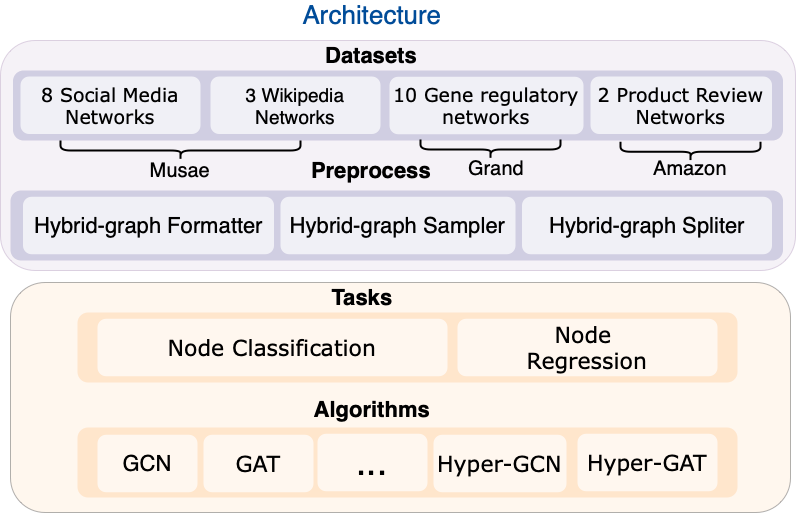

The diagram above was exported from draw.io. Its source (the exported page's mxGraphModel, read from the mxfile embedded in the PNG):
<mxGraphModel dx="1078" dy="633" grid="1" gridSize="10" guides="1" tooltips="1" connect="1" arrows="1" fold="1" page="1" pageScale="1" pageWidth="827" pageHeight="1169" math="0" shadow="0">
  <root>
    <mxCell id="0" />
    <mxCell id="1" parent="0" />
    <mxCell id="2ywll3Mb6WAQ5LLMuw9m-6" value="" style="rounded=1;whiteSpace=wrap;html=1;fillColor=#e1d5e7;strokeColor=#9673a6;strokeWidth=1;opacity=30;" vertex="1" parent="1">
      <mxGeometry x="760" y="168" width="795" height="230" as="geometry" />
    </mxCell>
    <mxCell id="2ywll3Mb6WAQ5LLMuw9m-1" value="" style="rounded=1;whiteSpace=wrap;html=1;fillColor=#ffe6cc;strokeColor=default;strokeWidth=1;opacity=30;" vertex="1" parent="1">
      <mxGeometry x="770" y="410" width="780" height="230" as="geometry" />
    </mxCell>
    <mxCell id="lSvjvds7T-5PyeTeR4uy-2" value="&lt;font color=&quot;#004c99&quot;&gt;&lt;span style=&quot;caret-color: rgb(0, 76, 153); font-size: 26px;&quot;&gt;Architecture&lt;/span&gt;&lt;/font&gt;" style="text;html=1;strokeColor=none;fillColor=none;align=center;verticalAlign=middle;whiteSpace=wrap;rounded=0;" parent="1" vertex="1">
      <mxGeometry x="977" y="128" width="310" height="30" as="geometry" />
    </mxCell>
    <mxCell id="lSvjvds7T-5PyeTeR4uy-3" value="&lt;font size=&quot;1&quot;&gt;&lt;b style=&quot;font-size: 22px;&quot;&gt;Datasets&lt;/b&gt;&lt;/font&gt;" style="text;html=1;strokeColor=none;fillColor=none;align=center;verticalAlign=middle;whiteSpace=wrap;rounded=0;" parent="1" vertex="1">
      <mxGeometry x="1072.5" y="168" width="116" height="30" as="geometry" />
    </mxCell>
    <mxCell id="lSvjvds7T-5PyeTeR4uy-4" value="" style="rounded=1;whiteSpace=wrap;html=1;fillColor=#d0cee2;strokeColor=none;strokeWidth=4;" parent="1" vertex="1">
      <mxGeometry x="772.5" y="198" width="770" height="70" as="geometry" />
    </mxCell>
    <mxCell id="lSvjvds7T-5PyeTeR4uy-5" value="&lt;font style=&quot;font-size: 19px;&quot; face=&quot;Verdana&quot;&gt;10 Gene regulatory networks&lt;/font&gt;" style="rounded=1;whiteSpace=wrap;html=1;strokeWidth=1;strokeColor=none;opacity=70;" parent="1" vertex="1">
      <mxGeometry x="1149" y="204.25" width="194" height="57.5" as="geometry" />
    </mxCell>
    <mxCell id="lSvjvds7T-5PyeTeR4uy-7" value="&lt;font style=&quot;font-size: 19px;&quot;&gt;3 Wikipedia Networks&lt;/font&gt;" style="rounded=1;whiteSpace=wrap;html=1;strokeWidth=1;strokeColor=none;opacity=70;" parent="1" vertex="1">
      <mxGeometry x="970" y="204" width="170" height="57.5" as="geometry" />
    </mxCell>
    <mxCell id="lSvjvds7T-5PyeTeR4uy-8" value="&lt;font style=&quot;font-size: 19px;&quot; face=&quot;Verdana&quot;&gt;2 Product Review Networks&lt;/font&gt;" style="rounded=1;whiteSpace=wrap;html=1;strokeWidth=1;opacity=70;strokeColor=none;" parent="1" vertex="1">
      <mxGeometry x="1350" y="204" width="181.5" height="57.5" as="geometry" />
    </mxCell>
    <mxCell id="lSvjvds7T-5PyeTeR4uy-9" value="&lt;b&gt;&lt;font style=&quot;font-size: 22px;&quot;&gt;Preprocess&lt;/font&gt;&lt;/b&gt;" style="text;html=1;strokeColor=none;fillColor=none;align=center;verticalAlign=middle;whiteSpace=wrap;rounded=0;" parent="1" vertex="1">
      <mxGeometry x="1072.5" y="283" width="116" height="30" as="geometry" />
    </mxCell>
    <mxCell id="lSvjvds7T-5PyeTeR4uy-10" value="" style="rounded=1;whiteSpace=wrap;html=1;fillColor=#d0cee2;strokeColor=none;strokeWidth=4;" parent="1" vertex="1">
      <mxGeometry x="770" y="318" width="772.5" height="70" as="geometry" />
    </mxCell>
    <mxCell id="lSvjvds7T-5PyeTeR4uy-11" value="&lt;font style=&quot;font-size: 22px;&quot;&gt;Hybrid-graph&amp;nbsp;Spliter&lt;/font&gt;" style="rounded=1;whiteSpace=wrap;html=1;strokeWidth=1;opacity=70;strokeColor=none;" parent="1" vertex="1">
      <mxGeometry x="1281.5" y="324.25" width="250" height="57.5" as="geometry" />
    </mxCell>
    <mxCell id="lSvjvds7T-5PyeTeR4uy-12" value="&lt;font style=&quot;font-size: 22px;&quot;&gt;Hybrid-graph Sampler&lt;/font&gt;" style="rounded=1;whiteSpace=wrap;html=1;strokeWidth=1;strokeColor=none;opacity=70;" parent="1" vertex="1">
      <mxGeometry x="1040" y="324.25" width="235" height="57.5" as="geometry" />
    </mxCell>
    <mxCell id="lSvjvds7T-5PyeTeR4uy-14" value="&lt;font style=&quot;font-size: 22px;&quot;&gt;Hybrid-graph Formatter&lt;/font&gt;" style="rounded=1;whiteSpace=wrap;html=1;strokeWidth=1;strokeColor=none;opacity=70;" parent="1" vertex="1">
      <mxGeometry x="782.5" y="324.25" width="251" height="57.5" as="geometry" />
    </mxCell>
    <mxCell id="lSvjvds7T-5PyeTeR4uy-16" value="&lt;b&gt;&lt;font style=&quot;font-size: 22px;&quot;&gt;Tasks&lt;/font&gt;&lt;/b&gt;" style="text;html=1;strokeColor=none;fillColor=none;align=center;verticalAlign=middle;whiteSpace=wrap;rounded=0;" parent="1" vertex="1">
      <mxGeometry x="1064" y="410" width="116" height="30" as="geometry" />
    </mxCell>
    <mxCell id="lSvjvds7T-5PyeTeR4uy-17" value="" style="rounded=1;whiteSpace=wrap;html=1;fillColor=#ffe6cc;strokeColor=none;strokeWidth=4;" parent="1" vertex="1">
      <mxGeometry x="837" y="440" width="660" height="70" as="geometry" />
    </mxCell>
    <mxCell id="lSvjvds7T-5PyeTeR4uy-19" value="&lt;font face=&quot;Verdana&quot; style=&quot;font-size: 22px;&quot;&gt;Node&amp;nbsp;&lt;br&gt;Regression&lt;/font&gt;" style="rounded=1;whiteSpace=wrap;html=1;strokeWidth=1;opacity=70;strokeColor=none;" parent="1" vertex="1">
      <mxGeometry x="1217" y="446.25" width="260" height="57.5" as="geometry" />
    </mxCell>
    <mxCell id="lSvjvds7T-5PyeTeR4uy-20" value="&lt;font style=&quot;font-size: 22px;&quot; face=&quot;Verdana&quot;&gt;Node Classification&lt;/font&gt;" style="rounded=1;whiteSpace=wrap;html=1;strokeWidth=1;opacity=70;strokeColor=none;" parent="1" vertex="1">
      <mxGeometry x="857" y="446.25" width="350" height="57.5" as="geometry" />
    </mxCell>
    <mxCell id="lSvjvds7T-5PyeTeR4uy-28" value="&lt;b&gt;&lt;font style=&quot;font-size: 22px;&quot;&gt;Algorithms&lt;/font&gt;&lt;/b&gt;" style="text;html=1;strokeColor=none;fillColor=none;align=center;verticalAlign=middle;whiteSpace=wrap;rounded=0;" parent="1" vertex="1">
      <mxGeometry x="1074" y="522" width="116" height="30" as="geometry" />
    </mxCell>
    <mxCell id="lSvjvds7T-5PyeTeR4uy-29" value="" style="rounded=1;whiteSpace=wrap;html=1;fillColor=#ffe6cc;strokeColor=none;strokeWidth=4;" parent="1" vertex="1">
      <mxGeometry x="837" y="555" width="660" height="70" as="geometry" />
    </mxCell>
    <mxCell id="lSvjvds7T-5PyeTeR4uy-30" value="&lt;font style=&quot;font-size: 22px;&quot; face=&quot;Verdana&quot;&gt;Hyper-GCN&lt;/font&gt;" style="rounded=1;whiteSpace=wrap;html=1;strokeWidth=1;strokeColor=none;opacity=70;" parent="1" vertex="1">
      <mxGeometry x="1193" y="562.25" width="133" height="57.5" as="geometry" />
    </mxCell>
    <mxCell id="lSvjvds7T-5PyeTeR4uy-32" value="&lt;font style=&quot;font-size: 22px;&quot;&gt;GCN&lt;/font&gt;" style="rounded=1;whiteSpace=wrap;html=1;strokeWidth=1;opacity=70;strokeColor=none;" parent="1" vertex="1">
      <mxGeometry x="857" y="562.25" width="100" height="57.5" as="geometry" />
    </mxCell>
    <mxCell id="lSvjvds7T-5PyeTeR4uy-33" value="&lt;font style=&quot;font-size: 22px;&quot; face=&quot;Verdana&quot;&gt;Hyper-GAT&lt;/font&gt;" style="rounded=1;whiteSpace=wrap;html=1;strokeWidth=1;strokeColor=none;opacity=70;" parent="1" vertex="1">
      <mxGeometry x="1337" y="561.25" width="140" height="57.5" as="geometry" />
    </mxCell>
    <mxCell id="lSvjvds7T-5PyeTeR4uy-34" value="&lt;font style=&quot;font-size: 37px;&quot;&gt;...&lt;/font&gt;" style="rounded=1;whiteSpace=wrap;html=1;strokeWidth=1;opacity=70;strokeColor=none;" parent="1" vertex="1">
      <mxGeometry x="1077" y="561.25" width="110" height="57.5" as="geometry" />
    </mxCell>
    <mxCell id="2ywll3Mb6WAQ5LLMuw9m-2" value="&lt;font style=&quot;font-size: 22px;&quot; face=&quot;Verdana&quot;&gt;GAT&lt;/font&gt;" style="rounded=1;whiteSpace=wrap;html=1;strokeWidth=1;opacity=70;strokeColor=none;" vertex="1" parent="1">
      <mxGeometry x="963" y="562.25" width="110" height="57.5" as="geometry" />
    </mxCell>
    <mxCell id="2ywll3Mb6WAQ5LLMuw9m-4" value="&lt;font style=&quot;font-size: 19px;&quot; face=&quot;Verdana&quot;&gt;8 Social Media Networks&lt;/font&gt;" style="rounded=1;whiteSpace=wrap;html=1;strokeWidth=1;strokeColor=none;opacity=70;" vertex="1" parent="1">
      <mxGeometry x="780" y="204" width="180" height="57.5" as="geometry" />
    </mxCell>
    <mxCell id="2ywll3Mb6WAQ5LLMuw9m-14" value="" style="shape=curlyBracket;whiteSpace=wrap;html=1;rounded=1;flipH=1;labelPosition=right;verticalLabelPosition=middle;align=left;verticalAlign=middle;rotation=90;strokeWidth=2;" vertex="1" parent="1">
      <mxGeometry x="930" y="158" width="20" height="240" as="geometry" />
    </mxCell>
    <mxCell id="2ywll3Mb6WAQ5LLMuw9m-17" value="&lt;font style=&quot;font-size: 20px;&quot;&gt;Musae&lt;/font&gt;" style="text;html=1;strokeColor=none;fillColor=none;align=center;verticalAlign=middle;whiteSpace=wrap;rounded=0;" vertex="1" parent="1">
      <mxGeometry x="910" y="283" width="60" height="30" as="geometry" />
    </mxCell>
    <mxCell id="2ywll3Mb6WAQ5LLMuw9m-18" value="&lt;font style=&quot;font-size: 20px;&quot;&gt;Grand&lt;/font&gt;" style="text;html=1;strokeColor=none;fillColor=none;align=center;verticalAlign=middle;whiteSpace=wrap;rounded=0;" vertex="1" parent="1">
      <mxGeometry x="1226" y="281" width="60" height="30" as="geometry" />
    </mxCell>
    <mxCell id="2ywll3Mb6WAQ5LLMuw9m-19" value="&lt;font style=&quot;font-size: 20px;&quot;&gt;Amazon&lt;/font&gt;" style="text;html=1;strokeColor=none;fillColor=none;align=center;verticalAlign=middle;whiteSpace=wrap;rounded=0;" vertex="1" parent="1">
      <mxGeometry x="1420" y="281" width="60" height="30" as="geometry" />
    </mxCell>
    <mxCell id="2ywll3Mb6WAQ5LLMuw9m-20" value="" style="shape=curlyBracket;whiteSpace=wrap;html=1;rounded=1;flipH=1;labelPosition=right;verticalLabelPosition=middle;align=left;verticalAlign=middle;rotation=90;strokeWidth=2;" vertex="1" parent="1">
      <mxGeometry x="1240" y="207" width="20" height="140" as="geometry" />
    </mxCell>
    <mxCell id="2ywll3Mb6WAQ5LLMuw9m-21" value="" style="shape=curlyBracket;whiteSpace=wrap;html=1;rounded=1;flipH=1;labelPosition=right;verticalLabelPosition=middle;align=left;verticalAlign=middle;rotation=90;strokeWidth=2;" vertex="1" parent="1">
      <mxGeometry x="1440" y="209.25" width="20" height="140" as="geometry" />
    </mxCell>
  </root>
</mxGraphModel>